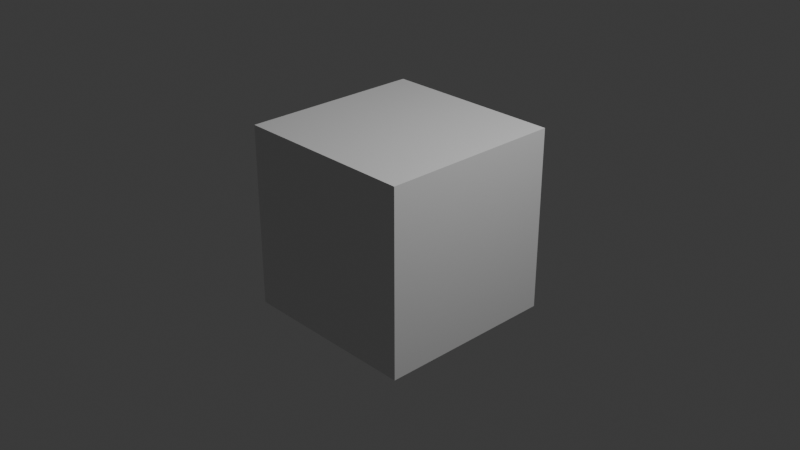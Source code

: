 # Source: untitled.blend  (saved by Blender 4.2.66; exported with 4.5.12 LTS)
import bpy
from mathutils import Matrix  # noqa: F401  (used for matrix-valued properties, if any)

bpy.ops.wm.read_factory_settings(use_empty=True)
scene = bpy.context.scene
scene.name = 'Scene'

# ---- collections
col_collection = bpy.data.collections.new('Collection'); scene.collection.children.link(col_collection)

# ---- materials (node trees are filled in below, after node groups)
mat_material = bpy.data.materials.new('Material')
mat_material.alpha_threshold = 0.0
mat_material.use_transparent_shadow = False
mat_material.roughness = 0.5
mat_material.line_color = (0.0, 0.0, 0.0, 1.0)

# ---- material node trees
mat_material.use_nodes = True; mat_material.node_tree.nodes.clear()
_N = mat_material.node_tree.nodes; _L = mat_material.node_tree.links
n0 = _N.new('ShaderNodeOutputMaterial'); n0.name = 'Material Output'; n0.location = (300, 300)
n1 = _N.new('ShaderNodeBsdfPrincipled'); n1.name = 'Principled BSDF'; n1.location = (10, 300)
n1.inputs[3].default_value = 1.45
_L.new(n1.outputs[0], n0.inputs[0])
n0.is_active_output = True

# ---- world
world_world = bpy.data.worlds.new('World'); scene.world = world_world
world_world.use_nodes = True; world_world.node_tree.nodes.clear()
_N = world_world.node_tree.nodes; _L = world_world.node_tree.links
n0 = _N.new('ShaderNodeOutputWorld'); n0.name = 'World Output'; n0.location = (300, 300)
n1 = _N.new('ShaderNodeBackground'); n1.name = 'Background'; n1.location = (10, 300)
n1.inputs[0].default_value = (0.05088, 0.05088, 0.05088, 1.0)
_L.new(n1.outputs[0], n0.inputs[0])
n0.is_active_output = True
world_world.color = (0.05088, 0.05088, 0.05088)
world_world.use_sun_shadow = False
world_world.sun_shadow_jitter_overblur = 0.0

# ---- cameras
cam_camera = bpy.data.cameras.new('Camera')
cam_camera.clip_end = 100.0
cam_camera.ortho_scale = 7.314

# ---- lights
light_light = bpy.data.lights.new('Light', 'POINT')
light_light.transmission_factor = 0.0
light_light.use_soft_falloff = False
light_light.energy = 1000.0
light_light.shadow_soft_size = 0.1
light_light.shadow_maximum_resolution = 0.006
light_light.use_absolute_resolution = True

# ---- meshes
me_cube = bpy.data.meshes.new('Cube')
me_cube.from_pydata([(1.0, 1.0, 1.0), (1.0, 1.0, -1.0), (1.0, -1.0, 1.0), (1.0, -1.0, -1.0), (-1.0, 1.0, 1.0), (-1.0, 1.0, -1.0), (-1.0, -1.0, 1.0), (-1.0, -1.0, -1.0)], [], [(0, 4, 6, 2), (3, 2, 6, 7), (7, 6, 4, 5), (5, 1, 3, 7), (1, 0, 2, 3), (5, 4, 0, 1)])
_uv = me_cube.uv_layers.new(name='UVMap')
_uv.uv.foreach_set('vector', [0.625, 0.5, 0.875, 0.5, 0.875, 0.75, 0.625, 0.75, 0.375, 0.75, 0.625, 0.75, 0.625, 1.0, 0.375, 1.0, 0.375, 0.0, 0.625, 0.0, 0.625, 0.25, 0.375, 0.25, 0.125, 0.5, 0.375, 0.5, 0.375, 0.75, 0.125, 0.75, 0.375, 0.5, 0.625, 0.5, 0.625, 0.75, 0.375, 0.75, 0.375, 0.25, 0.625, 0.25, 0.625, 0.5, 0.375, 0.5])
me_cube.materials.append(mat_material)
me_cube.use_mirror_vertex_groups = False
me_cube.update()

# ---- objects
ob_cube = bpy.data.objects.new('Cube', me_cube)
ob_light = bpy.data.objects.new('Light', light_light)
ob_camera = bpy.data.objects.new('Camera', cam_camera)

# ---- transforms, parenting, visibility, modifiers, constraints
ob_cube.location = (0.0, 0.0, 0.0)
ob_cube.lock_rotations_4d = False
ob_cube.empty_display_type = 'ARROWS'
ob_cube.lineart.crease_threshold = 0.0
ob_light.location = (4.076, 1.005, 5.904)
ob_light.rotation_euler = (0.6503, 0.05522, 1.866)
ob_light.lock_rotations_4d = False
ob_light.empty_display_type = 'ARROWS'
ob_light.color = (0.0, 0.0, 0.0, 0.0)
ob_light.lineart.crease_threshold = 0.0
ob_camera.location = (7.359, -6.926, 4.958)
ob_camera.rotation_euler = (1.109, 0.0, 0.8149)
ob_camera.lock_rotations_4d = False
ob_camera.empty_display_type = 'ARROWS'
ob_camera.color = (0.0, 0.0, 0.0, 0.0)
ob_camera.display_type = 'WIRE'
ob_camera.lineart.crease_threshold = 0.0

# ---- collection membership
col_collection.objects.link(ob_cube)
col_collection.objects.link(ob_light)
col_collection.objects.link(ob_camera)

# ---- scene / render settings (as saved in the file)
scene.camera = ob_camera
scene.frame_start = 1; scene.frame_end = 250; scene.frame_set(1)
scene.render.engine = 'BLENDER_EEVEE_NEXT'
bpy.context.view_layer.update()

